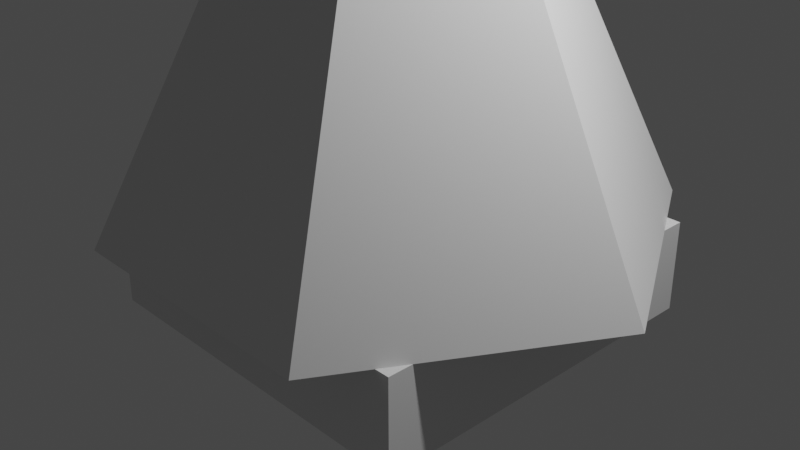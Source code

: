 # Source: model123.blend  (saved by Blender 3.2.14; exported with 4.5.12 LTS)
import bpy
from mathutils import Matrix  # noqa: F401  (used for matrix-valued properties, if any)

bpy.ops.wm.read_factory_settings(use_empty=True)
scene = bpy.context.scene
scene.name = 'Scene'

# ---- collections
col_collection = bpy.data.collections.new('Collection'); scene.collection.children.link(col_collection)

# ---- materials (node trees are filled in below, after node groups)
mat_material = bpy.data.materials.new('Material')
mat_material.alpha_threshold = 0.0
mat_material.use_transparent_shadow = False
mat_material.line_color = (0.0, 0.0, 0.0, 1.0)

# ---- node groups
ng_geometry_nodes = bpy.data.node_groups.new('Geometry Nodes', 'GeometryNodeTree')
_s = ng_geometry_nodes.interface.new_socket(name='Geometry', in_out='OUTPUT', socket_type='NodeSocketGeometry')
_s = ng_geometry_nodes.interface.new_socket(name='Geometry', in_out='INPUT', socket_type='NodeSocketGeometry')
ng_geometry_nodes.is_modifier = True
_N = ng_geometry_nodes.nodes; _L = ng_geometry_nodes.links
n0 = _N.new('GeometryNodeStoreNamedAttribute'); n0.name = 'Store Named Attribute.002'; n0.location = (156, 324)
n0.data_type = 'FLOAT_VECTOR'
n0.domain = 'CORNER'
n0.inputs[2].default_value = 'uv_map'
n1 = _N.new('GeometryNodeStoreNamedAttribute'); n1.name = 'Store Named Attribute.001'; n1.location = (64, -2)
n1.data_type = 'FLOAT_VECTOR'
n1.domain = 'CORNER'
n1.inputs[2].default_value = 'uv_map'
n2 = _N.new('GeometryNodeStoreNamedAttribute'); n2.name = 'Store Named Attribute'; n2.location = (-95, 180)
n2.data_type = 'FLOAT_VECTOR'
n2.domain = 'CORNER'
n2.inputs[2].default_value = 'uv_map'
n3 = _N.new('GeometryNodeMeshCone'); n3.name = 'Cone'; n3.location = (-120, 180)
n3.inputs[0].default_value = 6
n3.inputs[1].default_value = 2
n3.inputs[2].default_value = 2
n3.inputs[3].default_value = 1.0
n3.inputs[4].default_value = 3.0
n3.inputs[5].default_value = 4.0
n4 = _N.new('NodeGroupInput'); n4.name = 'Group Input'; n4.location = (-340, 0)
n5 = _N.new('GeometryNodeJoinGeometry'); n5.name = 'Join Geometry'; n5.location = (571, 47)
n6 = _N.new('NodeGroupOutput'); n6.name = 'Group Output'; n6.location = (901, 115)
n7 = _N.new('GeometryNodeMeshUVSphere'); n7.name = 'UV Sphere'; n7.location = (39, -2)
n7.inputs[2].default_value = 1.2
n8 = _N.new('GeometryNodeMeshCube'); n8.name = 'Cube'; n8.location = (131, 324)
n8.inputs[0].default_value = (4.0, 4.0, 1.0)
n9 = _N.new('GeometryNodeTransform'); n9.name = 'Transform.001'; n9.location = (361, 469)
n9.inputs[1].default_value = (0.0, 0.0, -0.5)
n10 = _N.new('GeometryNodeTransform'); n10.name = 'Transform'; n10.location = (255, -30)
n10.inputs[1].default_value = (0.0, 0.0, 5.0)
_L.new(n10.outputs[0], n5.inputs[0])
_L.new(n2.outputs[0], n5.inputs[0])
_L.new(n5.outputs[0], n6.inputs[0])
_L.new(n1.outputs[0], n10.inputs[0])
_L.new(n9.outputs[0], n5.inputs[0])
_L.new(n0.outputs[0], n9.inputs[0])
_L.new(n3.outputs[0], n2.inputs[0])
_L.new(n3.outputs[4], n2.inputs[3])
_L.new(n7.outputs[0], n1.inputs[0])
_L.new(n7.outputs[1], n1.inputs[3])
_L.new(n8.outputs[0], n0.inputs[0])
_L.new(n8.outputs[1], n0.inputs[3])
n6.is_active_output = True

# ---- material node trees
mat_material.use_nodes = True; mat_material.node_tree.nodes.clear()
_N = mat_material.node_tree.nodes; _L = mat_material.node_tree.links
n0 = _N.new('ShaderNodeOutputMaterial'); n0.name = 'Material Output'; n0.location = (300, 300)
n1 = _N.new('ShaderNodeBsdfPrincipled'); n1.name = 'Principled BSDF'; n1.location = (10, 300)
n1.distribution = 'GGX'
n1.subsurface_method = 'RANDOM_WALK_SKIN'
n1.inputs[2].default_value = 0.4
n1.inputs[3].default_value = 1.45
n1.inputs[27].default_value = (0.0, 0.0, 0.0, 1.0)
n1.inputs[28].default_value = 1.0
_L.new(n1.outputs[0], n0.inputs[0])
n0.is_active_output = True

# ---- world
world_world = bpy.data.worlds.new('World'); scene.world = world_world
world_world.use_nodes = True; world_world.node_tree.nodes.clear()
_N = world_world.node_tree.nodes; _L = world_world.node_tree.links
n0 = _N.new('ShaderNodeOutputWorld'); n0.name = 'World Output'; n0.location = (300, 300)
n1 = _N.new('ShaderNodeBackground'); n1.name = 'Background'; n1.location = (10, 300)
n1.inputs[0].default_value = (0.05088, 0.05088, 0.05088, 1.0)
_L.new(n1.outputs[0], n0.inputs[0])
n0.is_active_output = True
world_world.color = (0.05088, 0.05088, 0.05088)
world_world.use_sun_shadow = False
world_world.sun_shadow_jitter_overblur = 0.0

# ---- cameras
cam_camera = bpy.data.cameras.new('Camera')
cam_camera.clip_end = 100.0
cam_camera.ortho_scale = 7.314

# ---- lights
light_light = bpy.data.lights.new('Light', 'POINT')
light_light.transmission_factor = 0.0
light_light.energy = 1000.0
light_light.shadow_soft_size = 0.1
light_light.shadow_maximum_resolution = 0.006
light_light.use_absolute_resolution = True

# ---- meshes
me_cube = bpy.data.meshes.new('Cube')
me_cube.from_pydata([(1.0, 1.0, 1.0), (1.0, 1.0, -1.0), (1.0, -1.0, 1.0), (1.0, -1.0, -1.0), (-1.0, 1.0, 1.0), (-1.0, 1.0, -1.0), (-1.0, -1.0, 1.0), (-1.0, -1.0, -1.0)], [], [(0, 4, 6, 2), (3, 2, 6, 7), (7, 6, 4, 5), (5, 1, 3, 7), (1, 0, 2, 3), (5, 4, 0, 1)])
_uv = me_cube.uv_layers.new(name='UVMap')
_uv.uv.foreach_set('vector', [0.625, 0.5, 0.875, 0.5, 0.875, 0.75, 0.625, 0.75, 0.375, 0.75, 0.625, 0.75, 0.625, 1.0, 0.375, 1.0, 0.375, 0.0, 0.625, 0.0, 0.625, 0.25, 0.375, 0.25, 0.125, 0.5, 0.375, 0.5, 0.375, 0.75, 0.125, 0.75, 0.375, 0.5, 0.625, 0.5, 0.625, 0.75, 0.375, 0.75, 0.375, 0.25, 0.625, 0.25, 0.625, 0.5, 0.375, 0.5])
me_cube.materials.append(mat_material)
me_cube.use_mirror_vertex_groups = False
me_cube.update()

# ---- objects
ob_cube = bpy.data.objects.new('Cube', me_cube)
ob_light = bpy.data.objects.new('Light', light_light)
ob_camera = bpy.data.objects.new('Camera', cam_camera)

# ---- transforms, parenting, visibility, modifiers, constraints
ob_cube.location = (0.0, 0.0, 0.0)
ob_cube.lock_rotations_4d = False
ob_cube.empty_display_type = 'ARROWS'
ob_cube.lineart.crease_threshold = 0.0
_m = ob_cube.modifiers.new('GeometryNodes', 'NODES')
_m.node_group = ng_geometry_nodes
ob_light.location = (4.076, 1.005, 5.904)
ob_light.rotation_euler = (0.6503, 0.05522, 1.866)
ob_light.lock_rotations_4d = False
ob_light.empty_display_type = 'ARROWS'
ob_light.color = (0.0, 0.0, 0.0, 0.0)
ob_light.lineart.crease_threshold = 0.0
ob_camera.location = (7.359, -6.926, 4.958)
ob_camera.rotation_euler = (1.109, 0.0, 0.8149)
ob_camera.lock_rotations_4d = False
ob_camera.empty_display_type = 'ARROWS'
ob_camera.color = (0.0, 0.0, 0.0, 0.0)
ob_camera.display_type = 'WIRE'
ob_camera.lineart.crease_threshold = 0.0

# ---- collection membership
col_collection.objects.link(ob_cube)
col_collection.objects.link(ob_light)
col_collection.objects.link(ob_camera)

# ---- scene / render settings (as saved in the file)
scene.camera = ob_camera
scene.frame_start = 1; scene.frame_end = 250; scene.frame_set(1)
scene.render.engine = 'BLENDER_EEVEE_NEXT'
scene.cycles.sampling_pattern = 'TABULATED_SOBOL'
scene.cycles.use_light_tree = False
scene.view_settings.view_transform = 'Filmic'
bpy.context.view_layer.update()
